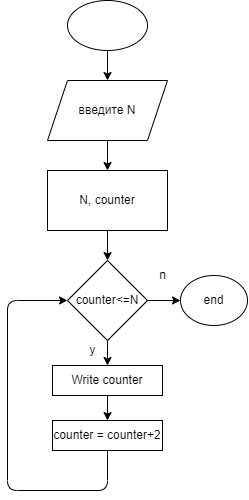

The diagram above was exported from draw.io. Its source (the exported page's mxGraphModel, read from the mxfile embedded in the PNG):
<mxGraphModel dx="407" dy="173" grid="1" gridSize="10" guides="1" tooltips="1" connect="1" arrows="1" fold="1" page="1" pageScale="1" pageWidth="827" pageHeight="1169" math="0" shadow="0">
  <root>
    <mxCell id="0" />
    <mxCell id="1" parent="0" />
    <mxCell id="4" value="" style="edgeStyle=none;html=1;" edge="1" parent="1" source="2" target="3">
      <mxGeometry relative="1" as="geometry" />
    </mxCell>
    <mxCell id="2" value="" style="ellipse;whiteSpace=wrap;html=1;" vertex="1" parent="1">
      <mxGeometry x="300" y="10" width="80" height="50" as="geometry" />
    </mxCell>
    <mxCell id="6" value="" style="edgeStyle=none;html=1;" edge="1" parent="1" source="3" target="5">
      <mxGeometry relative="1" as="geometry" />
    </mxCell>
    <mxCell id="3" value="введите N" style="shape=parallelogram;perimeter=parallelogramPerimeter;whiteSpace=wrap;html=1;fixedSize=1;" vertex="1" parent="1">
      <mxGeometry x="280" y="90" width="120" height="60" as="geometry" />
    </mxCell>
    <mxCell id="8" value="" style="edgeStyle=none;html=1;" edge="1" parent="1" source="5" target="7">
      <mxGeometry relative="1" as="geometry" />
    </mxCell>
    <mxCell id="5" value="N, counter" style="whiteSpace=wrap;html=1;" vertex="1" parent="1">
      <mxGeometry x="280" y="180" width="120" height="60" as="geometry" />
    </mxCell>
    <mxCell id="10" value="" style="edgeStyle=none;html=1;" edge="1" parent="1" source="7" target="9">
      <mxGeometry relative="1" as="geometry" />
    </mxCell>
    <mxCell id="17" value="" style="edgeStyle=none;html=1;" edge="1" parent="1" source="7" target="16">
      <mxGeometry relative="1" as="geometry" />
    </mxCell>
    <mxCell id="7" value="counter&amp;lt;=N" style="rhombus;whiteSpace=wrap;html=1;" vertex="1" parent="1">
      <mxGeometry x="300" y="270" width="80" height="80" as="geometry" />
    </mxCell>
    <mxCell id="13" value="" style="edgeStyle=none;html=1;" edge="1" parent="1" source="9" target="12">
      <mxGeometry relative="1" as="geometry" />
    </mxCell>
    <mxCell id="9" value="Write counter&lt;br&gt;" style="whiteSpace=wrap;html=1;" vertex="1" parent="1">
      <mxGeometry x="285" y="375" width="110" height="30" as="geometry" />
    </mxCell>
    <mxCell id="11" value="y" style="text;html=1;align=center;verticalAlign=middle;resizable=0;points=[];autosize=1;strokeColor=none;fillColor=none;" vertex="1" parent="1">
      <mxGeometry x="310" y="345" width="30" height="30" as="geometry" />
    </mxCell>
    <mxCell id="14" style="edgeStyle=none;html=1;exitX=0.5;exitY=1;exitDx=0;exitDy=0;entryX=0;entryY=0.5;entryDx=0;entryDy=0;" edge="1" parent="1" source="12" target="7">
      <mxGeometry relative="1" as="geometry">
        <mxPoint x="200" y="360" as="targetPoint" />
        <Array as="points">
          <mxPoint x="340" y="500" />
          <mxPoint x="240" y="500" />
          <mxPoint x="240" y="310" />
        </Array>
      </mxGeometry>
    </mxCell>
    <mxCell id="12" value="counter = counter+2" style="whiteSpace=wrap;html=1;" vertex="1" parent="1">
      <mxGeometry x="285" y="430" width="110" height="30" as="geometry" />
    </mxCell>
    <mxCell id="16" value="end" style="ellipse;whiteSpace=wrap;html=1;" vertex="1" parent="1">
      <mxGeometry x="413" y="285" width="67" height="50" as="geometry" />
    </mxCell>
    <mxCell id="18" value="n" style="text;html=1;align=center;verticalAlign=middle;resizable=0;points=[];autosize=1;strokeColor=none;fillColor=none;" vertex="1" parent="1">
      <mxGeometry x="380" y="270" width="30" height="30" as="geometry" />
    </mxCell>
  </root>
</mxGraphModel>